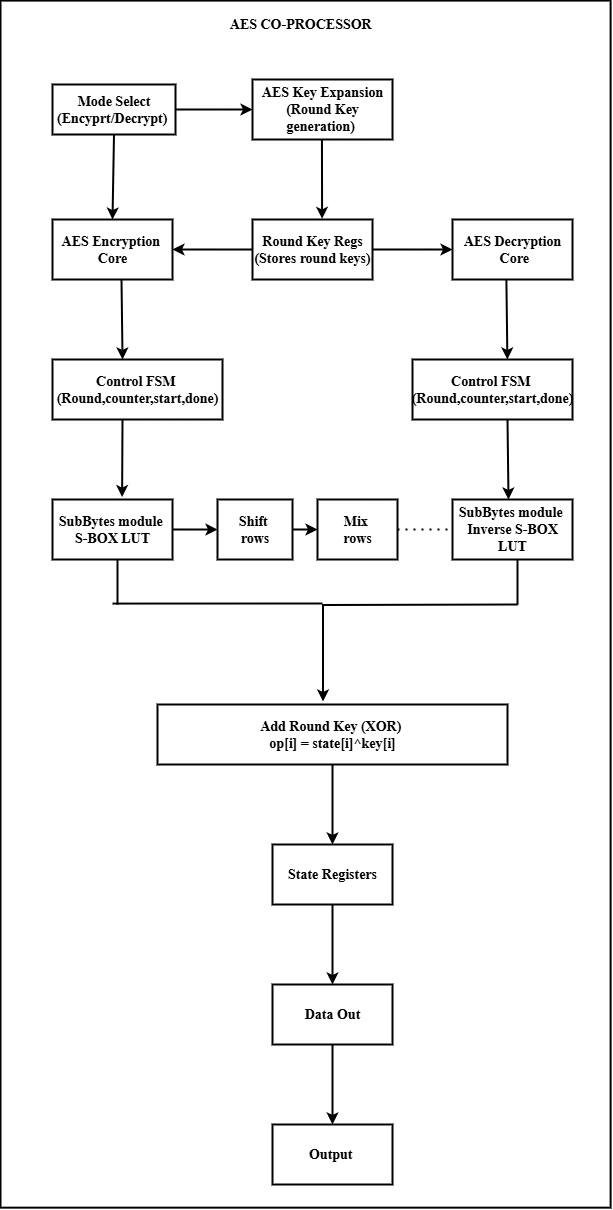

The diagram above was exported from draw.io. Its source (the exported page's mxGraphModel, read from the mxfile embedded in the PNG):
<mxGraphModel dx="1158" dy="586" grid="1" gridSize="10" guides="1" tooltips="1" connect="1" arrows="1" fold="1" page="1" pageScale="1" pageWidth="1100" pageHeight="1700" math="0" shadow="0">
  <root>
    <mxCell id="0" />
    <mxCell id="1" parent="0" />
    <mxCell id="ROXLbLwWEKGQbyz7DGOb-103" value="" style="rounded=0;whiteSpace=wrap;html=1;rotation=-90;strokeWidth=2;fontSize=14;fontStyle=1;fontFamily=Times New Roman;" vertex="1" parent="1">
      <mxGeometry x="9.53" y="829.58" width="1207.05" height="610.1" as="geometry" />
    </mxCell>
    <mxCell id="ROXLbLwWEKGQbyz7DGOb-104" value="" style="edgeStyle=orthogonalEdgeStyle;rounded=0;orthogonalLoop=1;jettySize=auto;html=1;strokeWidth=2;fontSize=14;fontStyle=1;fontFamily=Times New Roman;" edge="1" parent="1" source="ROXLbLwWEKGQbyz7DGOb-105" target="ROXLbLwWEKGQbyz7DGOb-107">
      <mxGeometry relative="1" as="geometry" />
    </mxCell>
    <mxCell id="ROXLbLwWEKGQbyz7DGOb-105" value="Mode Select&lt;div&gt;(Encyprt/Decrypt)&amp;nbsp;&lt;/div&gt;" style="rounded=0;whiteSpace=wrap;html=1;strokeWidth=2;fontSize=14;fontStyle=1;fontFamily=Times New Roman;" vertex="1" parent="1">
      <mxGeometry x="360" y="615" width="123" height="50" as="geometry" />
    </mxCell>
    <mxCell id="ROXLbLwWEKGQbyz7DGOb-107" value="AES Key Expansion&lt;div&gt;(Round Key generation)&amp;nbsp;&lt;/div&gt;" style="whiteSpace=wrap;html=1;rounded=0;strokeWidth=2;fontSize=14;fontStyle=1;fontFamily=Times New Roman;" vertex="1" parent="1">
      <mxGeometry x="560" y="610" width="140" height="60" as="geometry" />
    </mxCell>
    <mxCell id="ROXLbLwWEKGQbyz7DGOb-108" value="" style="edgeStyle=orthogonalEdgeStyle;rounded=0;orthogonalLoop=1;jettySize=auto;html=1;strokeWidth=2;fontSize=14;fontStyle=1;fontFamily=Times New Roman;" edge="1" parent="1" source="ROXLbLwWEKGQbyz7DGOb-110" target="ROXLbLwWEKGQbyz7DGOb-111">
      <mxGeometry relative="1" as="geometry" />
    </mxCell>
    <mxCell id="ROXLbLwWEKGQbyz7DGOb-109" value="" style="edgeStyle=orthogonalEdgeStyle;rounded=0;orthogonalLoop=1;jettySize=auto;html=1;strokeWidth=2;fontSize=14;fontStyle=1;fontFamily=Times New Roman;" edge="1" parent="1" source="ROXLbLwWEKGQbyz7DGOb-110" target="ROXLbLwWEKGQbyz7DGOb-112">
      <mxGeometry relative="1" as="geometry" />
    </mxCell>
    <mxCell id="ROXLbLwWEKGQbyz7DGOb-110" value="Round Key Regs&lt;div&gt;(Stores round keys)&lt;/div&gt;" style="whiteSpace=wrap;html=1;rounded=0;strokeWidth=2;fontSize=14;fontStyle=1;fontFamily=Times New Roman;" vertex="1" parent="1">
      <mxGeometry x="560" y="750" width="120" height="60" as="geometry" />
    </mxCell>
    <mxCell id="ROXLbLwWEKGQbyz7DGOb-111" value="AES Decryption&lt;div&gt;&amp;nbsp;Core&lt;/div&gt;" style="whiteSpace=wrap;html=1;rounded=0;strokeWidth=2;fontSize=14;fontStyle=1;fontFamily=Times New Roman;" vertex="1" parent="1">
      <mxGeometry x="760" y="750" width="120" height="60" as="geometry" />
    </mxCell>
    <mxCell id="ROXLbLwWEKGQbyz7DGOb-112" value="AES Encryption&amp;nbsp;&lt;div&gt;Core&lt;/div&gt;" style="whiteSpace=wrap;html=1;rounded=0;strokeWidth=2;fontSize=14;fontStyle=1;fontFamily=Times New Roman;" vertex="1" parent="1">
      <mxGeometry x="360" y="750" width="120" height="60" as="geometry" />
    </mxCell>
    <mxCell id="ROXLbLwWEKGQbyz7DGOb-113" value="Control FSM&amp;nbsp;&lt;div&gt;(Round,counter,start,done)&lt;/div&gt;" style="whiteSpace=wrap;html=1;rounded=0;strokeWidth=2;fontSize=14;fontStyle=1;fontFamily=Times New Roman;" vertex="1" parent="1">
      <mxGeometry x="360" y="890" width="170" height="60" as="geometry" />
    </mxCell>
    <mxCell id="ROXLbLwWEKGQbyz7DGOb-114" value="Control FSM&amp;nbsp;&lt;div&gt;(Round,counter,start,done)&lt;/div&gt;" style="whiteSpace=wrap;html=1;rounded=0;strokeWidth=2;fontSize=14;fontStyle=1;fontFamily=Times New Roman;" vertex="1" parent="1">
      <mxGeometry x="720" y="890" width="160" height="60" as="geometry" />
    </mxCell>
    <mxCell id="ROXLbLwWEKGQbyz7DGOb-115" value="" style="edgeStyle=orthogonalEdgeStyle;rounded=0;orthogonalLoop=1;jettySize=auto;html=1;entryX=0.473;entryY=-0.05;entryDx=0;entryDy=0;entryPerimeter=0;strokeWidth=2;fontSize=14;fontStyle=1;fontFamily=Times New Roman;" edge="1" parent="1" target="ROXLbLwWEKGQbyz7DGOb-124">
      <mxGeometry relative="1" as="geometry">
        <mxPoint x="825" y="1135" as="sourcePoint" />
        <mxPoint x="635" y="1230" as="targetPoint" />
      </mxGeometry>
    </mxCell>
    <mxCell id="ROXLbLwWEKGQbyz7DGOb-116" value="SubBytes module&amp;nbsp;&lt;div&gt;Inverse S-BOX LUT&lt;/div&gt;" style="whiteSpace=wrap;html=1;rounded=0;strokeWidth=2;fontSize=14;fontStyle=1;fontFamily=Times New Roman;" vertex="1" parent="1">
      <mxGeometry x="760" y="1030" width="120" height="60" as="geometry" />
    </mxCell>
    <mxCell id="ROXLbLwWEKGQbyz7DGOb-117" value="" style="edgeStyle=orthogonalEdgeStyle;rounded=0;orthogonalLoop=1;jettySize=auto;html=1;strokeWidth=2;fontSize=14;fontStyle=1;fontFamily=Times New Roman;" edge="1" parent="1" source="ROXLbLwWEKGQbyz7DGOb-119" target="ROXLbLwWEKGQbyz7DGOb-121">
      <mxGeometry relative="1" as="geometry" />
    </mxCell>
    <mxCell id="ROXLbLwWEKGQbyz7DGOb-119" value="SubBytes module&amp;nbsp;&lt;div&gt;S-BOX LUT&lt;/div&gt;" style="whiteSpace=wrap;html=1;rounded=0;strokeWidth=2;fontSize=14;fontStyle=1;fontFamily=Times New Roman;" vertex="1" parent="1">
      <mxGeometry x="360" y="1030" width="120" height="60" as="geometry" />
    </mxCell>
    <mxCell id="ROXLbLwWEKGQbyz7DGOb-120" value="" style="edgeStyle=orthogonalEdgeStyle;rounded=0;orthogonalLoop=1;jettySize=auto;html=1;strokeWidth=2;fontSize=14;fontStyle=1;fontFamily=Times New Roman;" edge="1" parent="1" source="ROXLbLwWEKGQbyz7DGOb-121" target="ROXLbLwWEKGQbyz7DGOb-122">
      <mxGeometry relative="1" as="geometry" />
    </mxCell>
    <mxCell id="ROXLbLwWEKGQbyz7DGOb-121" value="Shift&amp;nbsp;&lt;div&gt;rows&lt;/div&gt;" style="whiteSpace=wrap;html=1;rounded=0;strokeWidth=2;fontSize=14;fontStyle=1;fontFamily=Times New Roman;" vertex="1" parent="1">
      <mxGeometry x="525" y="1030" width="75" height="60" as="geometry" />
    </mxCell>
    <mxCell id="ROXLbLwWEKGQbyz7DGOb-122" value="Mix&amp;nbsp;&lt;div&gt;rows&lt;/div&gt;" style="whiteSpace=wrap;html=1;rounded=0;strokeWidth=2;fontSize=14;fontStyle=1;fontFamily=Times New Roman;" vertex="1" parent="1">
      <mxGeometry x="625" y="1030" width="80" height="60" as="geometry" />
    </mxCell>
    <mxCell id="ROXLbLwWEKGQbyz7DGOb-123" value="" style="edgeStyle=orthogonalEdgeStyle;rounded=0;orthogonalLoop=1;jettySize=auto;html=1;strokeWidth=2;fontSize=14;fontStyle=1;fontFamily=Times New Roman;" edge="1" parent="1" source="ROXLbLwWEKGQbyz7DGOb-124" target="ROXLbLwWEKGQbyz7DGOb-128">
      <mxGeometry relative="1" as="geometry" />
    </mxCell>
    <mxCell id="ROXLbLwWEKGQbyz7DGOb-124" value="Add Round Key (XOR)&amp;nbsp;&lt;div&gt;op[i] = state[i]^key[i]&lt;/div&gt;" style="whiteSpace=wrap;html=1;rounded=0;strokeWidth=2;fontSize=14;fontStyle=1;fontFamily=Times New Roman;" vertex="1" parent="1">
      <mxGeometry x="465" y="1235" width="350" height="60" as="geometry" />
    </mxCell>
    <mxCell id="ROXLbLwWEKGQbyz7DGOb-125" value="" style="endArrow=none;html=1;rounded=0;strokeWidth=2;fontSize=14;fontStyle=1;fontFamily=Times New Roman;" edge="1" parent="1">
      <mxGeometry width="50" height="50" relative="1" as="geometry">
        <mxPoint x="425" y="1090" as="sourcePoint" />
        <mxPoint x="425" y="1135" as="targetPoint" />
      </mxGeometry>
    </mxCell>
    <mxCell id="ROXLbLwWEKGQbyz7DGOb-126" value="" style="endArrow=none;html=1;rounded=0;strokeWidth=2;fontSize=14;fontStyle=1;fontFamily=Times New Roman;" edge="1" parent="1">
      <mxGeometry width="50" height="50" relative="1" as="geometry">
        <mxPoint x="825" y="1090" as="sourcePoint" />
        <mxPoint x="825" y="1135" as="targetPoint" />
      </mxGeometry>
    </mxCell>
    <mxCell id="ROXLbLwWEKGQbyz7DGOb-127" value="" style="edgeStyle=orthogonalEdgeStyle;rounded=0;orthogonalLoop=1;jettySize=auto;html=1;strokeWidth=2;fontSize=14;fontStyle=1;fontFamily=Times New Roman;" edge="1" parent="1" source="ROXLbLwWEKGQbyz7DGOb-128" target="ROXLbLwWEKGQbyz7DGOb-130">
      <mxGeometry relative="1" as="geometry" />
    </mxCell>
    <mxCell id="ROXLbLwWEKGQbyz7DGOb-128" value="State Registers" style="whiteSpace=wrap;html=1;rounded=0;strokeWidth=2;fontSize=14;fontStyle=1;fontFamily=Times New Roman;" vertex="1" parent="1">
      <mxGeometry x="580" y="1375" width="120" height="60" as="geometry" />
    </mxCell>
    <mxCell id="ROXLbLwWEKGQbyz7DGOb-129" value="" style="edgeStyle=orthogonalEdgeStyle;rounded=0;orthogonalLoop=1;jettySize=auto;html=1;strokeWidth=2;fontSize=14;fontStyle=1;fontFamily=Times New Roman;" edge="1" parent="1" source="ROXLbLwWEKGQbyz7DGOb-130" target="ROXLbLwWEKGQbyz7DGOb-131">
      <mxGeometry relative="1" as="geometry" />
    </mxCell>
    <mxCell id="ROXLbLwWEKGQbyz7DGOb-130" value="Data Out" style="whiteSpace=wrap;html=1;rounded=0;strokeWidth=2;fontSize=14;fontStyle=1;fontFamily=Times New Roman;" vertex="1" parent="1">
      <mxGeometry x="580" y="1515" width="120" height="60" as="geometry" />
    </mxCell>
    <mxCell id="ROXLbLwWEKGQbyz7DGOb-131" value="Output&amp;nbsp;" style="whiteSpace=wrap;html=1;rounded=0;strokeWidth=2;fontSize=14;fontStyle=1;fontFamily=Times New Roman;" vertex="1" parent="1">
      <mxGeometry x="580" y="1655" width="120" height="60" as="geometry" />
    </mxCell>
    <mxCell id="ROXLbLwWEKGQbyz7DGOb-132" value="" style="endArrow=classic;html=1;rounded=0;exitX=0.5;exitY=1;exitDx=0;exitDy=0;entryX=0.5;entryY=0;entryDx=0;entryDy=0;strokeWidth=2;fontSize=14;fontStyle=1;fontFamily=Times New Roman;" edge="1" parent="1" source="ROXLbLwWEKGQbyz7DGOb-105" target="ROXLbLwWEKGQbyz7DGOb-112">
      <mxGeometry width="50" height="50" relative="1" as="geometry">
        <mxPoint x="450" y="790" as="sourcePoint" />
        <mxPoint x="430" y="740" as="targetPoint" />
      </mxGeometry>
    </mxCell>
    <mxCell id="ROXLbLwWEKGQbyz7DGOb-133" value="" style="endArrow=classic;html=1;rounded=0;exitX=0.5;exitY=1;exitDx=0;exitDy=0;entryX=0.58;entryY=-0.041;entryDx=0;entryDy=0;entryPerimeter=0;strokeWidth=2;fontSize=14;fontStyle=1;fontFamily=Times New Roman;" edge="1" parent="1" target="ROXLbLwWEKGQbyz7DGOb-119">
      <mxGeometry width="50" height="50" relative="1" as="geometry">
        <mxPoint x="430" y="950" as="sourcePoint" />
        <mxPoint x="430" y="1020" as="targetPoint" />
      </mxGeometry>
    </mxCell>
    <mxCell id="ROXLbLwWEKGQbyz7DGOb-134" value="" style="endArrow=classic;html=1;rounded=0;exitX=0.5;exitY=1;exitDx=0;exitDy=0;entryX=0.412;entryY=0;entryDx=0;entryDy=0;entryPerimeter=0;strokeWidth=2;fontSize=14;fontStyle=1;fontFamily=Times New Roman;" edge="1" parent="1" target="ROXLbLwWEKGQbyz7DGOb-113">
      <mxGeometry width="50" height="50" relative="1" as="geometry">
        <mxPoint x="429" y="810" as="sourcePoint" />
        <mxPoint x="429" y="880" as="targetPoint" />
      </mxGeometry>
    </mxCell>
    <mxCell id="ROXLbLwWEKGQbyz7DGOb-135" value="" style="endArrow=classic;html=1;rounded=0;exitX=0.5;exitY=1;exitDx=0;exitDy=0;entryX=0.412;entryY=0;entryDx=0;entryDy=0;entryPerimeter=0;strokeWidth=2;fontSize=14;fontStyle=1;fontFamily=Times New Roman;" edge="1" parent="1">
      <mxGeometry width="50" height="50" relative="1" as="geometry">
        <mxPoint x="813.89" y="810" as="sourcePoint" />
        <mxPoint x="814.89" y="890" as="targetPoint" />
      </mxGeometry>
    </mxCell>
    <mxCell id="ROXLbLwWEKGQbyz7DGOb-136" value="" style="endArrow=classic;html=1;rounded=0;exitX=0.5;exitY=1;exitDx=0;exitDy=0;entryX=0.412;entryY=0;entryDx=0;entryDy=0;entryPerimeter=0;strokeWidth=2;fontSize=14;fontStyle=1;fontFamily=Times New Roman;" edge="1" parent="1">
      <mxGeometry width="50" height="50" relative="1" as="geometry">
        <mxPoint x="815" y="950" as="sourcePoint" />
        <mxPoint x="816" y="1030" as="targetPoint" />
      </mxGeometry>
    </mxCell>
    <mxCell id="ROXLbLwWEKGQbyz7DGOb-137" value="" style="endArrow=none;dashed=1;html=1;dashPattern=1 3;strokeWidth=2;rounded=0;entryX=0;entryY=0.5;entryDx=0;entryDy=0;exitX=1;exitY=0.5;exitDx=0;exitDy=0;fontSize=14;fontStyle=1;fontFamily=Times New Roman;" edge="1" parent="1" source="ROXLbLwWEKGQbyz7DGOb-122" target="ROXLbLwWEKGQbyz7DGOb-116">
      <mxGeometry width="50" height="50" relative="1" as="geometry">
        <mxPoint x="705" y="1062.5" as="sourcePoint" />
        <mxPoint x="785" y="1057.5" as="targetPoint" />
      </mxGeometry>
    </mxCell>
    <mxCell id="ROXLbLwWEKGQbyz7DGOb-138" value="&lt;span&gt;AES CO-PROCESSOR&amp;nbsp;&lt;/span&gt;" style="text;html=1;align=center;verticalAlign=middle;whiteSpace=wrap;rounded=0;strokeWidth=2;fontSize=14;fontStyle=1;fontFamily=Times New Roman;" vertex="1" parent="1">
      <mxGeometry x="525" y="540" width="170" height="30" as="geometry" />
    </mxCell>
    <mxCell id="ROXLbLwWEKGQbyz7DGOb-139" value="" style="endArrow=none;html=1;rounded=0;strokeWidth=2;fontSize=14;fontStyle=1;fontFamily=Times New Roman;" edge="1" parent="1">
      <mxGeometry width="50" height="50" relative="1" as="geometry">
        <mxPoint x="420" y="1134.07" as="sourcePoint" />
        <mxPoint x="630" y="1134" as="targetPoint" />
      </mxGeometry>
    </mxCell>
    <mxCell id="ROXLbLwWEKGQbyz7DGOb-140" value="" style="endArrow=classic;html=1;rounded=0;exitX=0.5;exitY=1;exitDx=0;exitDy=0;entryX=0.58;entryY=-0.011;entryDx=0;entryDy=0;entryPerimeter=0;strokeWidth=2;fontSize=14;fontStyle=1;fontFamily=Times New Roman;" edge="1" parent="1" target="ROXLbLwWEKGQbyz7DGOb-110">
      <mxGeometry width="50" height="50" relative="1" as="geometry">
        <mxPoint x="629.44" y="670" as="sourcePoint" />
        <mxPoint x="629.44" y="754" as="targetPoint" />
      </mxGeometry>
    </mxCell>
  </root>
</mxGraphModel>